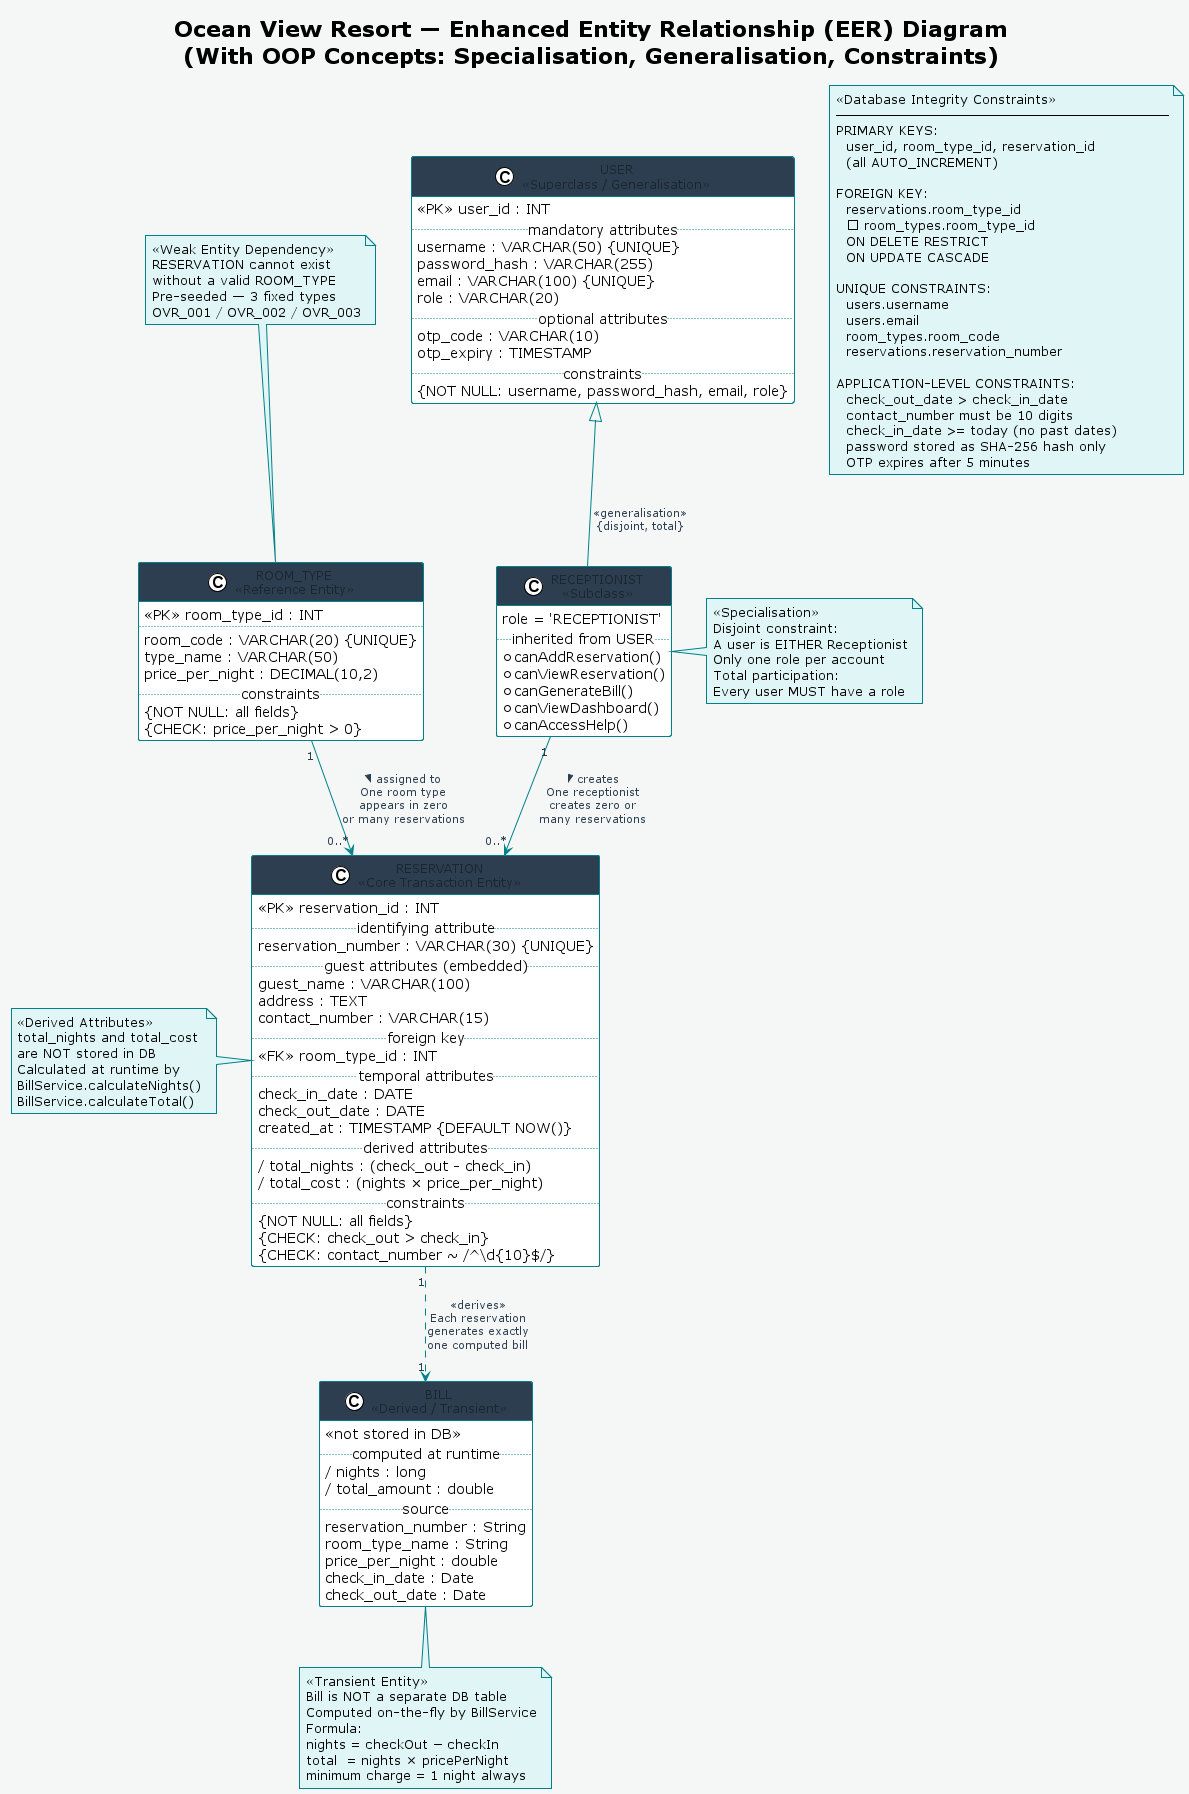

The diagram above was rendered by PlantUML. Its source (embedded in the PNG):
@startuml OVR_EER_Diagram
!theme plain
skinparam backgroundColor #F4F7F6

skinparam class {
  BackgroundColor #FFFFFF
  BorderColor #00818A
  HeaderBackgroundColor #2C3E50
  HeaderFontColor #FFFFFF
  FontColor #1a252f
  FontSize 12
}

skinparam note {
  BackgroundColor #E0F5F5
  BorderColor #00818A
}

skinparam arrow {
  Color #00818A
  FontColor #2C3E50
  FontSize 11
}

title Ocean View Resort — Enhanced Entity Relationship (EER) Diagram\n(With OOP Concepts: Specialisation, Generalisation, Constraints)

' ══════════════════════════════════════════
' SUPERCLASS — USER (Generalisation)
' ══════════════════════════════════════════

class "USER\n<<Superclass / Generalisation>>" as USER {
  <<PK>> user_id : INT
  ..mandatory attributes..
  username : VARCHAR(50) {UNIQUE}
  password_hash : VARCHAR(255)
  email : VARCHAR(100) {UNIQUE}
  role : VARCHAR(20)
  ..optional attributes..
  otp_code : VARCHAR(10)
  otp_expiry : TIMESTAMP
  ..constraints..
  {NOT NULL: username, password_hash, email, role}
}

' ══════════════════════════════════════════
' SUBCLASSES — Specialisation of USER
' (Disjoint, Total Participation)
' ══════════════════════════════════════════

class "RECEPTIONIST\n<<Subclass>>" as REC {
  role = 'RECEPTIONIST'
  ..inherited from USER..
  + canAddReservation()
  + canViewReservation()
  + canGenerateBill()
  + canViewDashboard()
  + canAccessHelp()
}

note right of REC
  <<Specialisation>>
  Disjoint constraint:
  A user is EITHER Receptionist
  Only one role per account
  Total participation:
  Every user MUST have a role
end note

' ══════════════════════════════════════════
' ROOM TYPE — Lookup / Reference Entity
' ══════════════════════════════════════════

class "ROOM_TYPE\n<<Reference Entity>>" as RT {
  <<PK>> room_type_id : INT
  ..
  room_code : VARCHAR(20) {UNIQUE}
  type_name : VARCHAR(50)
  price_per_night : DECIMAL(10,2)
  ..constraints..
  {NOT NULL: all fields}
  {CHECK: price_per_night > 0}
}

note top of RT
  <<Weak Entity Dependency>>
  RESERVATION cannot exist
  without a valid ROOM_TYPE
  Pre-seeded — 3 fixed types
  OVR_001 / OVR_002 / OVR_003
end note

' ══════════════════════════════════════════
' RESERVATION — Core Weak/Strong Entity
' ══════════════════════════════════════════

class "RESERVATION\n<<Core Transaction Entity>>" as RES {
  <<PK>> reservation_id : INT
  ..identifying attribute..
  reservation_number : VARCHAR(30) {UNIQUE}
  ..guest attributes (embedded)..
  guest_name : VARCHAR(100)
  address : TEXT
  contact_number : VARCHAR(15)
  ..foreign key..
  <<FK>> room_type_id : INT
  ..temporal attributes..
  check_in_date : DATE
  check_out_date : DATE
  created_at : TIMESTAMP {DEFAULT NOW()}
  ..derived attributes..
  / total_nights : (check_out - check_in)
  / total_cost : (nights × price_per_night)
  ..constraints..
  {NOT NULL: all fields}
  {CHECK: check_out > check_in}
  {CHECK: contact_number ~ /^\d{10}$/}
}

note left of RES
  <<Derived Attributes>>
  total_nights and total_cost
  are NOT stored in DB
  Calculated at runtime by
  BillService.calculateNights()
  BillService.calculateTotal()
end note

' ══════════════════════════════════════════
' BILL — Derived / Computed Concept
' ══════════════════════════════════════════

class "BILL\n<<Derived / Transient>>" as BILL {
  <<not stored in DB>>
  ..computed at runtime..
  / nights : long
  / total_amount : double
  ..source..
  reservation_number : String
  room_type_name : String
  price_per_night : double
  check_in_date : Date
  check_out_date : Date
}

note bottom of BILL
  <<Transient Entity>>
  Bill is NOT a separate DB table
  Computed on-the-fly by BillService
  Formula:
  nights = checkOut − checkIn
  total  = nights × pricePerNight
  minimum charge = 1 night always
end note

' ══════════════════════════════════════════
' RELATIONSHIPS WITH CARDINALITY
' ══════════════════════════════════════════

USER <|-- REC : <<generalisation>>\n{disjoint, total}

REC "1" --> "0..*" RES : creates >\nOne receptionist\ncreates zero or\nmany reservations

RT "1" --> "0..*" RES : assigned to >\nOne room type\nappears in zero\nor many reservations

RES "1" ..> "1" BILL : <<derives>>\nEach reservation\ngenerates exactly\none computed bill

' ══════════════════════════════════════════
' DATABASE CONSTRAINTS SUMMARY
' ══════════════════════════════════════════

note as CONSTRAINTS
  <<Database Integrity Constraints>>
  ─────────────────────────────────────
  PRIMARY KEYS:
    user_id, room_type_id, reservation_id
    (all AUTO_INCREMENT)

  FOREIGN KEY:
    reservations.room_type_id
    → room_types.room_type_id
    ON DELETE RESTRICT
    ON UPDATE CASCADE

  UNIQUE CONSTRAINTS:
    users.username
    users.email
    room_types.room_code
    reservations.reservation_number

  APPLICATION-LEVEL CONSTRAINTS:
    check_out_date > check_in_date
    contact_number must be 10 digits
    check_in_date >= today (no past dates)
    password stored as SHA-256 hash only
    OTP expires after 5 minutes
end note

@enduml